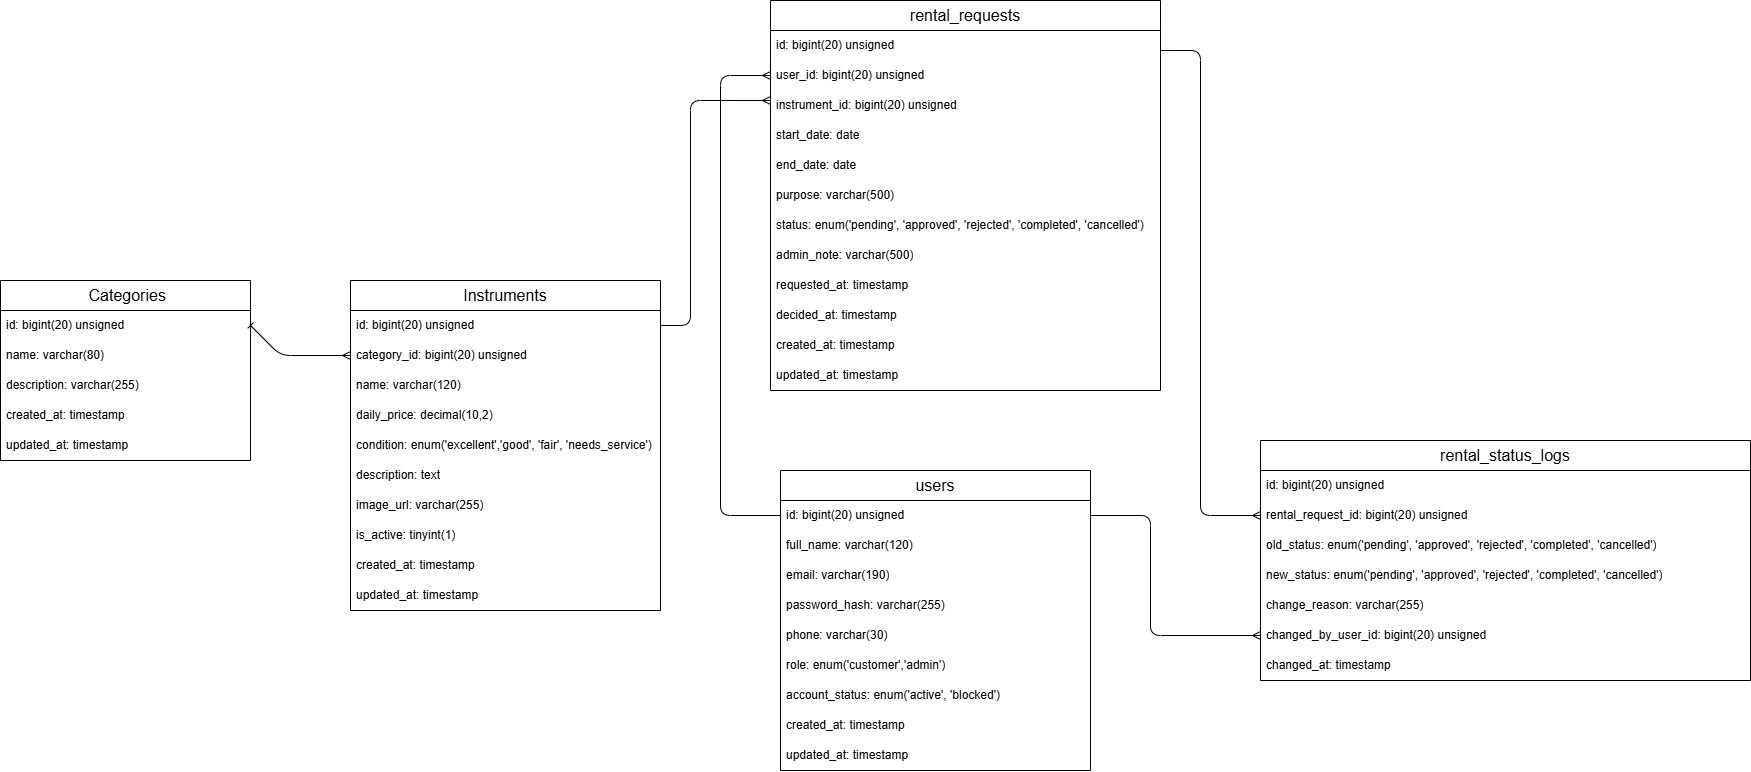

The diagram above was exported from draw.io. Its source (the exported page's mxGraphModel, read from the mxfile embedded in the PNG):
<mxGraphModel dx="1813" dy="1858" grid="1" gridSize="10" guides="1" tooltips="1" connect="1" arrows="1" fold="1" page="1" pageScale="1" pageWidth="850" pageHeight="1100" math="0" shadow="0">
  <root>
    <mxCell id="0" />
    <mxCell id="1" parent="0" />
    <mxCell id="14" value="&lt;span style=&quot;color: rgb(0, 0, 0); font-size: 16px; text-wrap-mode: nowrap;&quot;&gt;&amp;nbsp;Categories&lt;/span&gt;" style="swimlane;fontStyle=0;childLayout=stackLayout;horizontal=1;startSize=30;horizontalStack=0;resizeParent=1;resizeParentMax=0;resizeLast=0;collapsible=1;marginBottom=0;whiteSpace=wrap;html=1;" parent="1" vertex="1">
      <mxGeometry x="-70" y="130" width="250" height="180" as="geometry" />
    </mxCell>
    <mxCell id="15" value="id: bigint(20) unsigned" style="text;strokeColor=none;fillColor=none;align=left;verticalAlign=middle;spacingLeft=4;spacingRight=4;overflow=hidden;points=[[0,0.5],[1,0.5]];portConstraint=eastwest;rotatable=0;whiteSpace=wrap;html=1;" parent="14" vertex="1">
      <mxGeometry y="30" width="250" height="30" as="geometry" />
    </mxCell>
    <mxCell id="16" value="name: varchar(80)" style="text;strokeColor=none;fillColor=none;align=left;verticalAlign=middle;spacingLeft=4;spacingRight=4;overflow=hidden;points=[[0,0.5],[1,0.5]];portConstraint=eastwest;rotatable=0;whiteSpace=wrap;html=1;" parent="14" vertex="1">
      <mxGeometry y="60" width="250" height="30" as="geometry" />
    </mxCell>
    <mxCell id="17" value="description:&amp;nbsp;&lt;span style=&quot;color: rgb(0, 0, 0);&quot;&gt;varchar(255)&lt;/span&gt;" style="text;strokeColor=none;fillColor=none;align=left;verticalAlign=middle;spacingLeft=4;spacingRight=4;overflow=hidden;points=[[0,0.5],[1,0.5]];portConstraint=eastwest;rotatable=0;whiteSpace=wrap;html=1;" parent="14" vertex="1">
      <mxGeometry y="90" width="250" height="30" as="geometry" />
    </mxCell>
    <mxCell id="18" value="created_at: timestamp" style="text;strokeColor=none;fillColor=none;align=left;verticalAlign=middle;spacingLeft=4;spacingRight=4;overflow=hidden;points=[[0,0.5],[1,0.5]];portConstraint=eastwest;rotatable=0;whiteSpace=wrap;html=1;" parent="14" vertex="1">
      <mxGeometry y="120" width="250" height="30" as="geometry" />
    </mxCell>
    <mxCell id="25" value="&lt;span style=&quot;color: rgb(0, 0, 0);&quot;&gt;updated_at: timestamp&lt;/span&gt;" style="text;strokeColor=none;fillColor=none;align=left;verticalAlign=middle;spacingLeft=4;spacingRight=4;overflow=hidden;points=[[0,0.5],[1,0.5]];portConstraint=eastwest;rotatable=0;whiteSpace=wrap;html=1;" parent="14" vertex="1">
      <mxGeometry y="150" width="250" height="30" as="geometry" />
    </mxCell>
    <mxCell id="26" value="&lt;span style=&quot;font-size: 16px; text-wrap-mode: nowrap;&quot;&gt;Instruments&lt;/span&gt;" style="swimlane;fontStyle=0;childLayout=stackLayout;horizontal=1;startSize=30;horizontalStack=0;resizeParent=1;resizeParentMax=0;resizeLast=0;collapsible=1;marginBottom=0;whiteSpace=wrap;html=1;" parent="1" vertex="1">
      <mxGeometry x="280" y="130" width="310" height="330" as="geometry" />
    </mxCell>
    <mxCell id="27" value="id: bigint(20) unsigned" style="text;strokeColor=none;fillColor=none;align=left;verticalAlign=middle;spacingLeft=4;spacingRight=4;overflow=hidden;points=[[0,0.5],[1,0.5]];portConstraint=eastwest;rotatable=0;whiteSpace=wrap;html=1;" parent="26" vertex="1">
      <mxGeometry y="30" width="310" height="30" as="geometry" />
    </mxCell>
    <mxCell id="32" value="category_id: bigint(20) unsigned" style="text;strokeColor=none;fillColor=none;align=left;verticalAlign=middle;spacingLeft=4;spacingRight=4;overflow=hidden;points=[[0,0.5],[1,0.5]];portConstraint=eastwest;rotatable=0;whiteSpace=wrap;html=1;" parent="26" vertex="1">
      <mxGeometry y="60" width="310" height="30" as="geometry" />
    </mxCell>
    <mxCell id="28" value="name: varchar(120)" style="text;strokeColor=none;fillColor=none;align=left;verticalAlign=middle;spacingLeft=4;spacingRight=4;overflow=hidden;points=[[0,0.5],[1,0.5]];portConstraint=eastwest;rotatable=0;whiteSpace=wrap;html=1;" parent="26" vertex="1">
      <mxGeometry y="90" width="310" height="30" as="geometry" />
    </mxCell>
    <mxCell id="29" value="daily_price:&amp;nbsp;&lt;span style=&quot;color: rgb(0, 0, 0);&quot;&gt;decimal(10,2)&lt;/span&gt;" style="text;strokeColor=none;fillColor=none;align=left;verticalAlign=middle;spacingLeft=4;spacingRight=4;overflow=hidden;points=[[0,0.5],[1,0.5]];portConstraint=eastwest;rotatable=0;whiteSpace=wrap;html=1;" parent="26" vertex="1">
      <mxGeometry y="120" width="310" height="30" as="geometry" />
    </mxCell>
    <mxCell id="30" value="condition: enum('excellent','good', 'fair', 'needs_service')" style="text;strokeColor=none;fillColor=none;align=left;verticalAlign=middle;spacingLeft=4;spacingRight=4;overflow=hidden;points=[[0,0.5],[1,0.5]];portConstraint=eastwest;rotatable=0;whiteSpace=wrap;html=1;" parent="26" vertex="1">
      <mxGeometry y="150" width="310" height="30" as="geometry" />
    </mxCell>
    <mxCell id="31" value="&lt;span style=&quot;color: rgb(0, 0, 0);&quot;&gt;description: text&lt;/span&gt;" style="text;strokeColor=none;fillColor=none;align=left;verticalAlign=middle;spacingLeft=4;spacingRight=4;overflow=hidden;points=[[0,0.5],[1,0.5]];portConstraint=eastwest;rotatable=0;whiteSpace=wrap;html=1;" parent="26" vertex="1">
      <mxGeometry y="180" width="310" height="30" as="geometry" />
    </mxCell>
    <mxCell id="33" value="&lt;span style=&quot;color: rgb(0, 0, 0);&quot;&gt;image_url: varchar(255)&lt;/span&gt;" style="text;strokeColor=none;fillColor=none;align=left;verticalAlign=middle;spacingLeft=4;spacingRight=4;overflow=hidden;points=[[0,0.5],[1,0.5]];portConstraint=eastwest;rotatable=0;whiteSpace=wrap;html=1;" parent="26" vertex="1">
      <mxGeometry y="210" width="310" height="30" as="geometry" />
    </mxCell>
    <mxCell id="34" value="&lt;span style=&quot;color: rgb(0, 0, 0);&quot;&gt;is_active: tinyint(1)&lt;/span&gt;" style="text;strokeColor=none;fillColor=none;align=left;verticalAlign=middle;spacingLeft=4;spacingRight=4;overflow=hidden;points=[[0,0.5],[1,0.5]];portConstraint=eastwest;rotatable=0;whiteSpace=wrap;html=1;" parent="26" vertex="1">
      <mxGeometry y="240" width="310" height="30" as="geometry" />
    </mxCell>
    <mxCell id="35" value="&lt;span style=&quot;color: rgb(0, 0, 0);&quot;&gt;created_at: timestamp&lt;/span&gt;" style="text;strokeColor=none;fillColor=none;align=left;verticalAlign=middle;spacingLeft=4;spacingRight=4;overflow=hidden;points=[[0,0.5],[1,0.5]];portConstraint=eastwest;rotatable=0;whiteSpace=wrap;html=1;" parent="26" vertex="1">
      <mxGeometry y="270" width="310" height="30" as="geometry" />
    </mxCell>
    <mxCell id="36" value="&lt;span style=&quot;color: rgb(0, 0, 0);&quot;&gt;updated_at: timestamp&lt;/span&gt;" style="text;strokeColor=none;fillColor=none;align=left;verticalAlign=middle;spacingLeft=4;spacingRight=4;overflow=hidden;points=[[0,0.5],[1,0.5]];portConstraint=eastwest;rotatable=0;whiteSpace=wrap;html=1;" parent="26" vertex="1">
      <mxGeometry y="300" width="310" height="30" as="geometry" />
    </mxCell>
    <mxCell id="37" value="&lt;span style=&quot;font-size: 16px; text-wrap-mode: nowrap;&quot;&gt;rental_requests&lt;/span&gt;" style="swimlane;fontStyle=0;childLayout=stackLayout;horizontal=1;startSize=30;horizontalStack=0;resizeParent=1;resizeParentMax=0;resizeLast=0;collapsible=1;marginBottom=0;whiteSpace=wrap;html=1;" parent="1" vertex="1">
      <mxGeometry x="700" y="-150" width="390" height="390" as="geometry" />
    </mxCell>
    <mxCell id="38" value="id: bigint(20) unsigned" style="text;strokeColor=none;fillColor=none;align=left;verticalAlign=middle;spacingLeft=4;spacingRight=4;overflow=hidden;points=[[0,0.5],[1,0.5]];portConstraint=eastwest;rotatable=0;whiteSpace=wrap;html=1;" parent="37" vertex="1">
      <mxGeometry y="30" width="390" height="30" as="geometry" />
    </mxCell>
    <mxCell id="39" value="user_id: bigint(20) unsigned" style="text;strokeColor=none;fillColor=none;align=left;verticalAlign=middle;spacingLeft=4;spacingRight=4;overflow=hidden;points=[[0,0.5],[1,0.5]];portConstraint=eastwest;rotatable=0;whiteSpace=wrap;html=1;" parent="37" vertex="1">
      <mxGeometry y="60" width="390" height="30" as="geometry" />
    </mxCell>
    <mxCell id="40" value="instrument_id: bigint(20) unsigned" style="text;strokeColor=none;fillColor=none;align=left;verticalAlign=middle;spacingLeft=4;spacingRight=4;overflow=hidden;points=[[0,0.5],[1,0.5]];portConstraint=eastwest;rotatable=0;whiteSpace=wrap;html=1;" parent="37" vertex="1">
      <mxGeometry y="90" width="390" height="30" as="geometry" />
    </mxCell>
    <mxCell id="41" value="start_date:&amp;nbsp;&lt;span style=&quot;color: rgb(0, 0, 0);&quot;&gt;date&lt;/span&gt;" style="text;strokeColor=none;fillColor=none;align=left;verticalAlign=middle;spacingLeft=4;spacingRight=4;overflow=hidden;points=[[0,0.5],[1,0.5]];portConstraint=eastwest;rotatable=0;whiteSpace=wrap;html=1;" parent="37" vertex="1">
      <mxGeometry y="120" width="390" height="30" as="geometry" />
    </mxCell>
    <mxCell id="43" value="&lt;span style=&quot;color: rgb(0, 0, 0);&quot;&gt;end_date: date&lt;span style=&quot;white-space: pre;&quot;&gt;&#09;&lt;/span&gt;&lt;/span&gt;" style="text;strokeColor=none;fillColor=none;align=left;verticalAlign=middle;spacingLeft=4;spacingRight=4;overflow=hidden;points=[[0,0.5],[1,0.5]];portConstraint=eastwest;rotatable=0;whiteSpace=wrap;html=1;" parent="37" vertex="1">
      <mxGeometry y="150" width="390" height="30" as="geometry" />
    </mxCell>
    <mxCell id="44" value="&lt;span style=&quot;color: rgb(0, 0, 0);&quot;&gt;purpose: varchar(500)&lt;/span&gt;" style="text;strokeColor=none;fillColor=none;align=left;verticalAlign=middle;spacingLeft=4;spacingRight=4;overflow=hidden;points=[[0,0.5],[1,0.5]];portConstraint=eastwest;rotatable=0;whiteSpace=wrap;html=1;" parent="37" vertex="1">
      <mxGeometry y="180" width="390" height="30" as="geometry" />
    </mxCell>
    <mxCell id="45" value="&lt;span style=&quot;color: rgb(0, 0, 0);&quot;&gt;status: enum('pending', 'approved', 'rejected', 'completed', 'cancelled')&lt;/span&gt;" style="text;strokeColor=none;fillColor=none;align=left;verticalAlign=middle;spacingLeft=4;spacingRight=4;overflow=hidden;points=[[0,0.5],[1,0.5]];portConstraint=eastwest;rotatable=0;whiteSpace=wrap;html=1;" parent="37" vertex="1">
      <mxGeometry y="210" width="390" height="30" as="geometry" />
    </mxCell>
    <mxCell id="46" value="&lt;span style=&quot;color: rgb(0, 0, 0);&quot;&gt;admin_note: varchar(500)&lt;/span&gt;" style="text;strokeColor=none;fillColor=none;align=left;verticalAlign=middle;spacingLeft=4;spacingRight=4;overflow=hidden;points=[[0,0.5],[1,0.5]];portConstraint=eastwest;rotatable=0;whiteSpace=wrap;html=1;" parent="37" vertex="1">
      <mxGeometry y="240" width="390" height="30" as="geometry" />
    </mxCell>
    <mxCell id="47" value="&lt;span style=&quot;color: rgb(0, 0, 0);&quot;&gt;requested_at: timestamp&lt;/span&gt;" style="text;strokeColor=none;fillColor=none;align=left;verticalAlign=middle;spacingLeft=4;spacingRight=4;overflow=hidden;points=[[0,0.5],[1,0.5]];portConstraint=eastwest;rotatable=0;whiteSpace=wrap;html=1;" parent="37" vertex="1">
      <mxGeometry y="270" width="390" height="30" as="geometry" />
    </mxCell>
    <mxCell id="48" value="&lt;span style=&quot;color: rgb(0, 0, 0);&quot;&gt;decided_at: timestamp&lt;/span&gt;" style="text;strokeColor=none;fillColor=none;align=left;verticalAlign=middle;spacingLeft=4;spacingRight=4;overflow=hidden;points=[[0,0.5],[1,0.5]];portConstraint=eastwest;rotatable=0;whiteSpace=wrap;html=1;" parent="37" vertex="1">
      <mxGeometry y="300" width="390" height="30" as="geometry" />
    </mxCell>
    <mxCell id="49" value="&lt;span style=&quot;color: rgb(0, 0, 0);&quot;&gt;created_at: timestamp&lt;/span&gt;" style="text;strokeColor=none;fillColor=none;align=left;verticalAlign=middle;spacingLeft=4;spacingRight=4;overflow=hidden;points=[[0,0.5],[1,0.5]];portConstraint=eastwest;rotatable=0;whiteSpace=wrap;html=1;" parent="37" vertex="1">
      <mxGeometry y="330" width="390" height="30" as="geometry" />
    </mxCell>
    <mxCell id="74" value="&lt;span style=&quot;color: rgb(0, 0, 0);&quot;&gt;updated_at: timestamp&lt;/span&gt;" style="text;strokeColor=none;fillColor=none;align=left;verticalAlign=middle;spacingLeft=4;spacingRight=4;overflow=hidden;points=[[0,0.5],[1,0.5]];portConstraint=eastwest;rotatable=0;whiteSpace=wrap;html=1;" parent="37" vertex="1">
      <mxGeometry y="360" width="390" height="30" as="geometry" />
    </mxCell>
    <mxCell id="50" value="&lt;span style=&quot;font-size: 16px; text-wrap-mode: nowrap;&quot;&gt;users&lt;/span&gt;" style="swimlane;fontStyle=0;childLayout=stackLayout;horizontal=1;startSize=30;horizontalStack=0;resizeParent=1;resizeParentMax=0;resizeLast=0;collapsible=1;marginBottom=0;whiteSpace=wrap;html=1;" parent="1" vertex="1">
      <mxGeometry x="710" y="320" width="310" height="300" as="geometry" />
    </mxCell>
    <mxCell id="51" value="id: bigint(20) unsigned" style="text;strokeColor=none;fillColor=none;align=left;verticalAlign=middle;spacingLeft=4;spacingRight=4;overflow=hidden;points=[[0,0.5],[1,0.5]];portConstraint=eastwest;rotatable=0;whiteSpace=wrap;html=1;" parent="50" vertex="1">
      <mxGeometry y="30" width="310" height="30" as="geometry" />
    </mxCell>
    <mxCell id="52" value="full_name: varchar(120)" style="text;strokeColor=none;fillColor=none;align=left;verticalAlign=middle;spacingLeft=4;spacingRight=4;overflow=hidden;points=[[0,0.5],[1,0.5]];portConstraint=eastwest;rotatable=0;whiteSpace=wrap;html=1;" parent="50" vertex="1">
      <mxGeometry y="60" width="310" height="30" as="geometry" />
    </mxCell>
    <mxCell id="53" value="email: varchar(190)" style="text;strokeColor=none;fillColor=none;align=left;verticalAlign=middle;spacingLeft=4;spacingRight=4;overflow=hidden;points=[[0,0.5],[1,0.5]];portConstraint=eastwest;rotatable=0;whiteSpace=wrap;html=1;" parent="50" vertex="1">
      <mxGeometry y="90" width="310" height="30" as="geometry" />
    </mxCell>
    <mxCell id="54" value="password_hash: varchar(255)" style="text;strokeColor=none;fillColor=none;align=left;verticalAlign=middle;spacingLeft=4;spacingRight=4;overflow=hidden;points=[[0,0.5],[1,0.5]];portConstraint=eastwest;rotatable=0;whiteSpace=wrap;html=1;" parent="50" vertex="1">
      <mxGeometry y="120" width="310" height="30" as="geometry" />
    </mxCell>
    <mxCell id="55" value="&lt;span style=&quot;color: rgb(0, 0, 0);&quot;&gt;phone: varchar(30)&lt;span style=&quot;white-space: pre;&quot;&gt;&#09;&lt;/span&gt;&lt;/span&gt;" style="text;strokeColor=none;fillColor=none;align=left;verticalAlign=middle;spacingLeft=4;spacingRight=4;overflow=hidden;points=[[0,0.5],[1,0.5]];portConstraint=eastwest;rotatable=0;whiteSpace=wrap;html=1;" parent="50" vertex="1">
      <mxGeometry y="150" width="310" height="30" as="geometry" />
    </mxCell>
    <mxCell id="56" value="&lt;span style=&quot;color: rgb(0, 0, 0);&quot;&gt;role: enum('customer','admin')&lt;/span&gt;" style="text;strokeColor=none;fillColor=none;align=left;verticalAlign=middle;spacingLeft=4;spacingRight=4;overflow=hidden;points=[[0,0.5],[1,0.5]];portConstraint=eastwest;rotatable=0;whiteSpace=wrap;html=1;" parent="50" vertex="1">
      <mxGeometry y="180" width="310" height="30" as="geometry" />
    </mxCell>
    <mxCell id="57" value="&lt;span style=&quot;color: rgb(0, 0, 0);&quot;&gt;account_status: enum('active', 'blocked')&lt;/span&gt;" style="text;strokeColor=none;fillColor=none;align=left;verticalAlign=middle;spacingLeft=4;spacingRight=4;overflow=hidden;points=[[0,0.5],[1,0.5]];portConstraint=eastwest;rotatable=0;whiteSpace=wrap;html=1;" parent="50" vertex="1">
      <mxGeometry y="210" width="310" height="30" as="geometry" />
    </mxCell>
    <mxCell id="60" value="&lt;span style=&quot;color: rgb(0, 0, 0);&quot;&gt;created_at: timestamp&lt;/span&gt;" style="text;strokeColor=none;fillColor=none;align=left;verticalAlign=middle;spacingLeft=4;spacingRight=4;overflow=hidden;points=[[0,0.5],[1,0.5]];portConstraint=eastwest;rotatable=0;whiteSpace=wrap;html=1;" parent="50" vertex="1">
      <mxGeometry y="240" width="310" height="30" as="geometry" />
    </mxCell>
    <mxCell id="61" value="&lt;span style=&quot;color: rgb(0, 0, 0);&quot;&gt;updated_at: timestamp&lt;/span&gt;" style="text;strokeColor=none;fillColor=none;align=left;verticalAlign=middle;spacingLeft=4;spacingRight=4;overflow=hidden;points=[[0,0.5],[1,0.5]];portConstraint=eastwest;rotatable=0;whiteSpace=wrap;html=1;" parent="50" vertex="1">
      <mxGeometry y="270" width="310" height="30" as="geometry" />
    </mxCell>
    <mxCell id="62" value="&lt;span style=&quot;font-size: 16px; text-wrap-mode: nowrap;&quot;&gt;rental_status_logs&lt;/span&gt;" style="swimlane;fontStyle=0;childLayout=stackLayout;horizontal=1;startSize=30;horizontalStack=0;resizeParent=1;resizeParentMax=0;resizeLast=0;collapsible=1;marginBottom=0;whiteSpace=wrap;html=1;" parent="1" vertex="1">
      <mxGeometry x="1190" y="290" width="490" height="240" as="geometry" />
    </mxCell>
    <mxCell id="63" value="id: bigint(20) unsigned" style="text;strokeColor=none;fillColor=none;align=left;verticalAlign=middle;spacingLeft=4;spacingRight=4;overflow=hidden;points=[[0,0.5],[1,0.5]];portConstraint=eastwest;rotatable=0;whiteSpace=wrap;html=1;" parent="62" vertex="1">
      <mxGeometry y="30" width="490" height="30" as="geometry" />
    </mxCell>
    <mxCell id="64" value="rental_request_id: bigint(20) unsigned" style="text;strokeColor=none;fillColor=none;align=left;verticalAlign=middle;spacingLeft=4;spacingRight=4;overflow=hidden;points=[[0,0.5],[1,0.5]];portConstraint=eastwest;rotatable=0;whiteSpace=wrap;html=1;" parent="62" vertex="1">
      <mxGeometry y="60" width="490" height="30" as="geometry" />
    </mxCell>
    <mxCell id="85" value="&lt;span style=&quot;color: rgb(0, 0, 0);&quot;&gt;old_status: enum('pending', 'approved', 'rejected', 'completed', 'cancelled')&lt;/span&gt;" style="text;strokeColor=none;fillColor=none;align=left;verticalAlign=middle;spacingLeft=4;spacingRight=4;overflow=hidden;points=[[0,0.5],[1,0.5]];portConstraint=eastwest;rotatable=0;whiteSpace=wrap;html=1;" parent="62" vertex="1">
      <mxGeometry y="90" width="490" height="30" as="geometry" />
    </mxCell>
    <mxCell id="65" value="&lt;span style=&quot;color: rgb(0, 0, 0);&quot;&gt;new_status: enum('pending', 'approved', 'rejected', 'completed', 'cancelled')&lt;/span&gt;" style="text;strokeColor=none;fillColor=none;align=left;verticalAlign=middle;spacingLeft=4;spacingRight=4;overflow=hidden;points=[[0,0.5],[1,0.5]];portConstraint=eastwest;rotatable=0;whiteSpace=wrap;html=1;" parent="62" vertex="1">
      <mxGeometry y="120" width="490" height="30" as="geometry" />
    </mxCell>
    <mxCell id="66" value="&lt;span style=&quot;color: rgb(0, 0, 0);&quot;&gt;change_reason: varchar(255)&lt;/span&gt;" style="text;strokeColor=none;fillColor=none;align=left;verticalAlign=middle;spacingLeft=4;spacingRight=4;overflow=hidden;points=[[0,0.5],[1,0.5]];portConstraint=eastwest;rotatable=0;whiteSpace=wrap;html=1;" parent="62" vertex="1">
      <mxGeometry y="150" width="490" height="30" as="geometry" />
    </mxCell>
    <mxCell id="67" value="&lt;span style=&quot;color: rgb(0, 0, 0);&quot;&gt;changed_by_user_id: bigint(20) unsigned&lt;span style=&quot;white-space: pre;&quot;&gt;&#09;&lt;/span&gt;&lt;/span&gt;" style="text;strokeColor=none;fillColor=none;align=left;verticalAlign=middle;spacingLeft=4;spacingRight=4;overflow=hidden;points=[[0,0.5],[1,0.5]];portConstraint=eastwest;rotatable=0;whiteSpace=wrap;html=1;" parent="62" vertex="1">
      <mxGeometry y="180" width="490" height="30" as="geometry" />
    </mxCell>
    <mxCell id="78" value="changed_at: timestamp" style="text;strokeColor=none;fillColor=none;align=left;verticalAlign=middle;spacingLeft=4;spacingRight=4;overflow=hidden;points=[[0,0.5],[1,0.5]];portConstraint=eastwest;rotatable=0;whiteSpace=wrap;html=1;" parent="62" vertex="1">
      <mxGeometry y="210" width="490" height="30" as="geometry" />
    </mxCell>
    <mxCell id="72" style="edgeStyle=none;html=1;exitX=1;exitY=0.5;exitDx=0;exitDy=0;entryX=0;entryY=0.5;entryDx=0;entryDy=0;startArrow=baseDash;startFill=0;endArrow=ERmany;endFill=0;" parent="1" source="15" target="32" edge="1">
      <mxGeometry relative="1" as="geometry">
        <Array as="points">
          <mxPoint x="210" y="205" />
        </Array>
      </mxGeometry>
    </mxCell>
    <mxCell id="81" style="edgeStyle=none;html=1;exitX=1;exitY=0.5;exitDx=0;exitDy=0;startArrow=baseDash;startFill=0;endArrow=ERmany;endFill=0;entryX=0;entryY=0.333;entryDx=0;entryDy=0;entryPerimeter=0;" parent="1" source="27" target="40" edge="1">
      <mxGeometry relative="1" as="geometry">
        <mxPoint x="590" y="160" as="sourcePoint" />
        <mxPoint x="700" y="-60" as="targetPoint" />
        <Array as="points">
          <mxPoint x="620" y="175" />
          <mxPoint x="620" y="-50" />
        </Array>
      </mxGeometry>
    </mxCell>
    <mxCell id="82" style="edgeStyle=none;html=1;startArrow=baseDash;startFill=0;endArrow=ERmany;endFill=0;entryX=0;entryY=0.5;entryDx=0;entryDy=0;exitX=0;exitY=0.5;exitDx=0;exitDy=0;" parent="1" source="51" target="39" edge="1">
      <mxGeometry relative="1" as="geometry">
        <mxPoint x="650" y="370" as="sourcePoint" />
        <mxPoint x="710" y="-40" as="targetPoint" />
        <Array as="points">
          <mxPoint x="650" y="365" />
          <mxPoint x="650" y="-75" />
        </Array>
      </mxGeometry>
    </mxCell>
    <mxCell id="83" style="edgeStyle=none;html=1;startArrow=baseDash;startFill=0;endArrow=ERmany;endFill=0;exitX=1;exitY=0.5;exitDx=0;exitDy=0;entryX=0;entryY=0.5;entryDx=0;entryDy=0;" parent="1" source="51" target="67" edge="1">
      <mxGeometry relative="1" as="geometry">
        <mxPoint x="220" y="520" as="sourcePoint" />
        <mxPoint x="1110" y="390" as="targetPoint" />
        <Array as="points">
          <mxPoint x="1080" y="365" />
          <mxPoint x="1080" y="485" />
        </Array>
      </mxGeometry>
    </mxCell>
    <mxCell id="84" style="edgeStyle=none;html=1;startArrow=baseDash;startFill=0;endArrow=ERmany;endFill=0;entryX=0;entryY=0.5;entryDx=0;entryDy=0;exitX=1;exitY=0.667;exitDx=0;exitDy=0;exitPerimeter=0;" parent="1" source="38" target="64" edge="1">
      <mxGeometry relative="1" as="geometry">
        <mxPoint x="1100" y="-90" as="sourcePoint" />
        <mxPoint x="1160" y="-65" as="targetPoint" />
        <Array as="points">
          <mxPoint x="1130" y="-100" />
          <mxPoint x="1130" y="365" />
        </Array>
      </mxGeometry>
    </mxCell>
  </root>
</mxGraphModel>